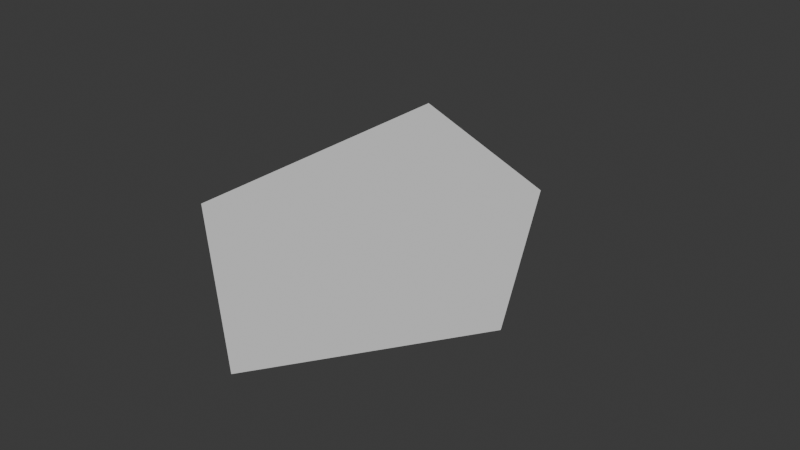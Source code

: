 # Source: 7Triangles.blend  (saved by Blender 4.3.34; exported with 4.5.12 LTS)
import bpy
from mathutils import Matrix  # noqa: F401  (used for matrix-valued properties, if any)

bpy.ops.wm.read_factory_settings(use_empty=True)
scene = bpy.context.scene
scene.name = 'Scene'

# ---- collections
col_collection = bpy.data.collections.new('Collection'); scene.collection.children.link(col_collection)

# ---- world
world_world = bpy.data.worlds.new('World'); scene.world = world_world
world_world.use_nodes = True; world_world.node_tree.nodes.clear()
_N = world_world.node_tree.nodes; _L = world_world.node_tree.links
n0 = _N.new('ShaderNodeOutputWorld'); n0.name = 'World Output'; n0.location = (300, 300)
n1 = _N.new('ShaderNodeBackground'); n1.name = 'Background'; n1.location = (10, 300)
n1.inputs[0].default_value = (0.05088, 0.05088, 0.05088, 1.0)
_L.new(n1.outputs[0], n0.inputs[0])
n0.is_active_output = True
world_world.color = (0.05088, 0.05088, 0.05088)
world_world.sun_shadow_jitter_overblur = 0.0

# ---- meshes
me_plane = bpy.data.meshes.new('Plane')
me_plane.from_pydata([(-1.0, -1.0, 0.0), (2.0, -1.0, 0.0), (-1.0, 2.0, 0.0), (0.0, 0.0, 0.0), (1.0, -2.5, 0.0), (0.5, -1.5, 0.0), (1.0, 1.0, 0.0)], [(0, 3)], [(0, 1, 3, 2), (4, 5, 0), (1, 0, 5), (4, 1, 5), (3, 1, 6), (2, 3, 6)])
_uv = me_plane.uv_layers.new(name='UVMap')
_uv.uv.foreach_set('vector', [-0.05031, -0.217, 1.0, 0.0, 1.0, 1.0, 0.0, 1.0, 0.0, 0.0, 0.0, 0.0, 0.0, 0.0, 1.0, 0.0, 0.0, 0.0, 0.0, 0.0, 0.0, 0.0, 1.0, 0.0, 0.0, 0.0, 1.0, 1.0, 1.0, 0.0, 0.0, 0.0, 0.0, 1.0, 1.0, 1.0, 0.0, 0.0])
me_plane.update()

# ---- objects
ob_plane = bpy.data.objects.new('Plane', me_plane)

# ---- transforms, parenting, visibility, modifiers, constraints
ob_plane.location = (0.0, 0.0, 0.0)

# ---- collection membership
col_collection.objects.link(ob_plane)

# ---- scene / render settings (as saved in the file)
scene.frame_start = 1; scene.frame_end = 250; scene.frame_set(1)
scene.render.engine = 'BLENDER_EEVEE_NEXT'
bpy.context.view_layer.update()

# ---- added for rendering (the .blend has no active camera and no usable light): camera, sun
cam_auto = bpy.data.cameras.new('AutoCamera')
cam_auto.lens = 50.0
cam_auto.sensor_width = 36.0
cam_auto.clip_end = 1000.0
ob_auto_camera = bpy.data.objects.new('AutoCamera', cam_auto)
scene.collection.objects.link(ob_auto_camera)
ob_auto_camera.location = (5.50392, -6.2547, 4.00313)
ob_auto_camera.rotation_euler = (1.09748, -7.21219e-08, 0.694738)
scene.camera = ob_auto_camera
light_auto_sun = bpy.data.lights.new('AutoSun', 'SUN')
light_auto_sun.energy = 3.0
light_auto_sun.angle = 0.0523599
ob_auto_sun = bpy.data.objects.new('AutoSun', light_auto_sun)
scene.collection.objects.link(ob_auto_sun)
ob_auto_sun.rotation_euler = (0.872665, 0.174533, 0.523599)
bpy.context.view_layer.update()
